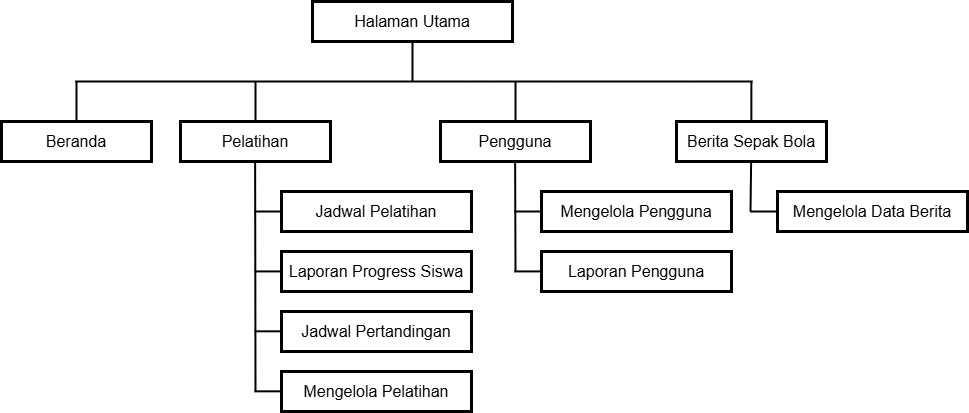

The diagram above was exported from draw.io. Its source (the exported page's mxGraphModel, read from the mxfile embedded in the PNG):
<mxGraphModel dx="1560" dy="862" grid="1" gridSize="10" guides="1" tooltips="1" connect="1" arrows="1" fold="1" page="1" pageScale="1" pageWidth="827" pageHeight="1169" math="0" shadow="0">
  <root>
    <mxCell id="0" />
    <mxCell id="1" parent="0" />
    <mxCell id="PBSwVneA7GpkI3AA6-jn-1" value="&lt;span style=&quot;font-size: 16px;&quot;&gt;Halaman Utama&lt;/span&gt;" style="rounded=0;whiteSpace=wrap;html=1;strokeWidth=3;" vertex="1" parent="1">
      <mxGeometry x="312" y="140" width="200" height="40" as="geometry" />
    </mxCell>
    <mxCell id="PBSwVneA7GpkI3AA6-jn-2" value="&lt;font style=&quot;font-size: 16px;&quot;&gt;Beranda&lt;/font&gt;" style="rounded=0;whiteSpace=wrap;html=1;strokeWidth=3;" vertex="1" parent="1">
      <mxGeometry x="1" y="260" width="150" height="40" as="geometry" />
    </mxCell>
    <mxCell id="PBSwVneA7GpkI3AA6-jn-3" value="&lt;font style=&quot;font-size: 16px;&quot;&gt;Pelatihan&lt;/font&gt;" style="rounded=0;whiteSpace=wrap;html=1;strokeWidth=3;" vertex="1" parent="1">
      <mxGeometry x="180" y="260" width="150" height="40" as="geometry" />
    </mxCell>
    <mxCell id="PBSwVneA7GpkI3AA6-jn-4" value="&lt;span style=&quot;font-size: 16px;&quot;&gt;Berita Sepak Bola&lt;/span&gt;" style="rounded=0;whiteSpace=wrap;html=1;strokeWidth=3;" vertex="1" parent="1">
      <mxGeometry x="676" y="260" width="150" height="40" as="geometry" />
    </mxCell>
    <mxCell id="PBSwVneA7GpkI3AA6-jn-5" value="" style="endArrow=none;html=1;rounded=0;strokeWidth=2;" edge="1" parent="1">
      <mxGeometry width="50" height="50" relative="1" as="geometry">
        <mxPoint x="75" y="220" as="sourcePoint" />
        <mxPoint x="752" y="220" as="targetPoint" />
      </mxGeometry>
    </mxCell>
    <mxCell id="PBSwVneA7GpkI3AA6-jn-6" value="" style="endArrow=none;html=1;rounded=0;exitX=0.5;exitY=0;exitDx=0;exitDy=0;strokeWidth=2;" edge="1" parent="1" source="PBSwVneA7GpkI3AA6-jn-2">
      <mxGeometry width="50" height="50" relative="1" as="geometry">
        <mxPoint x="380" y="310" as="sourcePoint" />
        <mxPoint x="76" y="220" as="targetPoint" />
      </mxGeometry>
    </mxCell>
    <mxCell id="PBSwVneA7GpkI3AA6-jn-7" value="" style="endArrow=none;html=1;rounded=0;exitX=0.5;exitY=0;exitDx=0;exitDy=0;strokeWidth=2;" edge="1" parent="1" source="PBSwVneA7GpkI3AA6-jn-3">
      <mxGeometry width="50" height="50" relative="1" as="geometry">
        <mxPoint x="254" y="270" as="sourcePoint" />
        <mxPoint x="255" y="220" as="targetPoint" />
      </mxGeometry>
    </mxCell>
    <mxCell id="PBSwVneA7GpkI3AA6-jn-8" value="" style="endArrow=none;html=1;rounded=0;exitX=0.5;exitY=0;exitDx=0;exitDy=0;strokeWidth=2;" edge="1" parent="1">
      <mxGeometry width="50" height="50" relative="1" as="geometry">
        <mxPoint x="750.87" y="260" as="sourcePoint" />
        <mxPoint x="750.87" y="220" as="targetPoint" />
      </mxGeometry>
    </mxCell>
    <mxCell id="PBSwVneA7GpkI3AA6-jn-9" value="" style="endArrow=none;html=1;rounded=0;strokeWidth=2;entryX=0.5;entryY=1;entryDx=0;entryDy=0;" edge="1" parent="1" target="PBSwVneA7GpkI3AA6-jn-1">
      <mxGeometry width="50" height="50" relative="1" as="geometry">
        <mxPoint x="412" y="220" as="sourcePoint" />
        <mxPoint x="410" y="190" as="targetPoint" />
      </mxGeometry>
    </mxCell>
    <mxCell id="PBSwVneA7GpkI3AA6-jn-10" value="&lt;font style=&quot;font-size: 16px;&quot;&gt;Jadwal Pelatihan&lt;/font&gt;" style="rounded=0;whiteSpace=wrap;html=1;strokeWidth=3;" vertex="1" parent="1">
      <mxGeometry x="281" y="330" width="190" height="40" as="geometry" />
    </mxCell>
    <mxCell id="PBSwVneA7GpkI3AA6-jn-11" value="" style="endArrow=none;html=1;rounded=0;strokeWidth=2;" edge="1" parent="1">
      <mxGeometry width="50" height="50" relative="1" as="geometry">
        <mxPoint x="255" y="530" as="sourcePoint" />
        <mxPoint x="254.63" y="300" as="targetPoint" />
      </mxGeometry>
    </mxCell>
    <mxCell id="PBSwVneA7GpkI3AA6-jn-12" value="&lt;font style=&quot;font-size: 16px;&quot;&gt;Laporan Progress Siswa&lt;/font&gt;" style="rounded=0;whiteSpace=wrap;html=1;strokeWidth=3;" vertex="1" parent="1">
      <mxGeometry x="281" y="390" width="190" height="40" as="geometry" />
    </mxCell>
    <mxCell id="PBSwVneA7GpkI3AA6-jn-13" value="" style="endArrow=none;html=1;rounded=0;strokeWidth=2;" edge="1" parent="1">
      <mxGeometry width="50" height="50" relative="1" as="geometry">
        <mxPoint x="281" y="350" as="sourcePoint" />
        <mxPoint x="254" y="350" as="targetPoint" />
      </mxGeometry>
    </mxCell>
    <mxCell id="PBSwVneA7GpkI3AA6-jn-14" value="" style="endArrow=none;html=1;rounded=0;strokeWidth=2;" edge="1" parent="1">
      <mxGeometry width="50" height="50" relative="1" as="geometry">
        <mxPoint x="281" y="409.92" as="sourcePoint" />
        <mxPoint x="254" y="409.92" as="targetPoint" />
      </mxGeometry>
    </mxCell>
    <mxCell id="PBSwVneA7GpkI3AA6-jn-15" value="&lt;span style=&quot;font-size: 16px;&quot;&gt;Jadwal Pertandingan&lt;/span&gt;" style="rounded=0;whiteSpace=wrap;html=1;strokeWidth=3;" vertex="1" parent="1">
      <mxGeometry x="281" y="450" width="190" height="40" as="geometry" />
    </mxCell>
    <mxCell id="PBSwVneA7GpkI3AA6-jn-16" value="" style="endArrow=none;html=1;rounded=0;strokeWidth=2;" edge="1" parent="1">
      <mxGeometry width="50" height="50" relative="1" as="geometry">
        <mxPoint x="281" y="469.82000000000005" as="sourcePoint" />
        <mxPoint x="254" y="469.82000000000005" as="targetPoint" />
      </mxGeometry>
    </mxCell>
    <mxCell id="PBSwVneA7GpkI3AA6-jn-19" value="&lt;span style=&quot;font-size: 16px;&quot;&gt;Mengelola Data Berita&lt;/span&gt;" style="rounded=0;whiteSpace=wrap;html=1;strokeWidth=3;" vertex="1" parent="1">
      <mxGeometry x="777" y="330" width="190" height="40" as="geometry" />
    </mxCell>
    <mxCell id="PBSwVneA7GpkI3AA6-jn-20" value="" style="endArrow=none;html=1;rounded=0;strokeWidth=2;" edge="1" parent="1">
      <mxGeometry width="50" height="50" relative="1" as="geometry">
        <mxPoint x="750" y="350" as="sourcePoint" />
        <mxPoint x="750.63" y="300" as="targetPoint" />
      </mxGeometry>
    </mxCell>
    <mxCell id="PBSwVneA7GpkI3AA6-jn-22" value="" style="endArrow=none;html=1;rounded=0;strokeWidth=2;" edge="1" parent="1">
      <mxGeometry width="50" height="50" relative="1" as="geometry">
        <mxPoint x="777" y="350" as="sourcePoint" />
        <mxPoint x="750" y="350" as="targetPoint" />
      </mxGeometry>
    </mxCell>
    <mxCell id="PBSwVneA7GpkI3AA6-jn-28" value="&lt;span style=&quot;font-size: 16px;&quot;&gt;Pengguna&lt;/span&gt;" style="rounded=0;whiteSpace=wrap;html=1;strokeWidth=3;" vertex="1" parent="1">
      <mxGeometry x="440" y="260" width="150" height="40" as="geometry" />
    </mxCell>
    <mxCell id="PBSwVneA7GpkI3AA6-jn-29" value="" style="endArrow=none;html=1;rounded=0;exitX=0.5;exitY=0;exitDx=0;exitDy=0;strokeWidth=2;" edge="1" parent="1" source="PBSwVneA7GpkI3AA6-jn-28">
      <mxGeometry width="50" height="50" relative="1" as="geometry">
        <mxPoint x="514" y="270" as="sourcePoint" />
        <mxPoint x="515" y="220" as="targetPoint" />
      </mxGeometry>
    </mxCell>
    <mxCell id="PBSwVneA7GpkI3AA6-jn-30" value="&lt;font style=&quot;font-size: 16px;&quot;&gt;Mengelola Pengguna&lt;/font&gt;" style="rounded=0;whiteSpace=wrap;html=1;strokeWidth=3;" vertex="1" parent="1">
      <mxGeometry x="541" y="330" width="190" height="40" as="geometry" />
    </mxCell>
    <mxCell id="PBSwVneA7GpkI3AA6-jn-31" value="" style="endArrow=none;html=1;rounded=0;strokeWidth=2;" edge="1" parent="1">
      <mxGeometry width="50" height="50" relative="1" as="geometry">
        <mxPoint x="515" y="410" as="sourcePoint" />
        <mxPoint x="514.63" y="300" as="targetPoint" />
      </mxGeometry>
    </mxCell>
    <mxCell id="PBSwVneA7GpkI3AA6-jn-32" value="&lt;font style=&quot;font-size: 16px;&quot;&gt;Laporan Pengguna&lt;/font&gt;" style="rounded=0;whiteSpace=wrap;html=1;strokeWidth=3;" vertex="1" parent="1">
      <mxGeometry x="541" y="390" width="190" height="40" as="geometry" />
    </mxCell>
    <mxCell id="PBSwVneA7GpkI3AA6-jn-33" value="" style="endArrow=none;html=1;rounded=0;strokeWidth=2;" edge="1" parent="1">
      <mxGeometry width="50" height="50" relative="1" as="geometry">
        <mxPoint x="541" y="350" as="sourcePoint" />
        <mxPoint x="514" y="350" as="targetPoint" />
      </mxGeometry>
    </mxCell>
    <mxCell id="PBSwVneA7GpkI3AA6-jn-34" value="" style="endArrow=none;html=1;rounded=0;strokeWidth=2;" edge="1" parent="1">
      <mxGeometry width="50" height="50" relative="1" as="geometry">
        <mxPoint x="541" y="409.92" as="sourcePoint" />
        <mxPoint x="514" y="409.92" as="targetPoint" />
      </mxGeometry>
    </mxCell>
    <mxCell id="PBSwVneA7GpkI3AA6-jn-44" value="&lt;span style=&quot;font-size: 16px;&quot;&gt;Mengelola Pelatihan&lt;/span&gt;" style="rounded=0;whiteSpace=wrap;html=1;strokeWidth=3;" vertex="1" parent="1">
      <mxGeometry x="281" y="510" width="190" height="40" as="geometry" />
    </mxCell>
    <mxCell id="PBSwVneA7GpkI3AA6-jn-46" value="" style="endArrow=none;html=1;rounded=0;strokeWidth=2;" edge="1" parent="1">
      <mxGeometry width="50" height="50" relative="1" as="geometry">
        <mxPoint x="281" y="529.83" as="sourcePoint" />
        <mxPoint x="254" y="529.83" as="targetPoint" />
      </mxGeometry>
    </mxCell>
  </root>
</mxGraphModel>